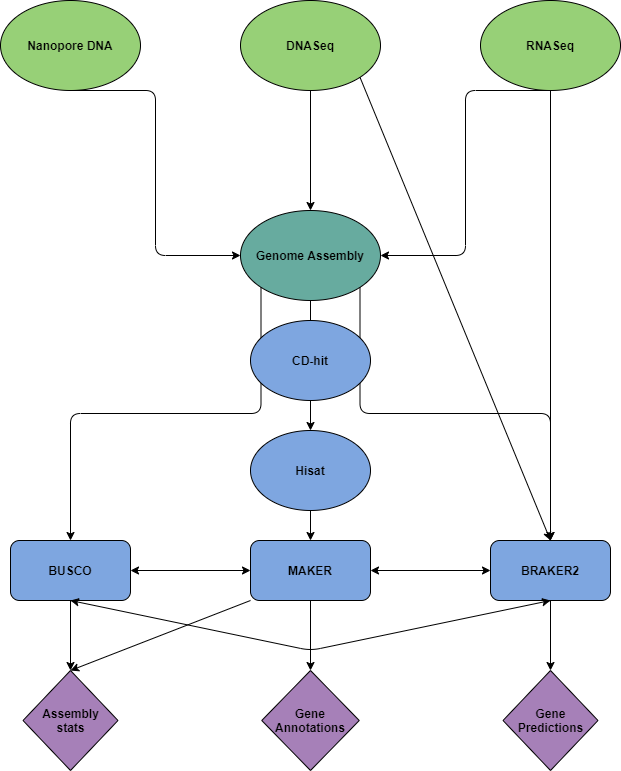

The diagram above was exported from draw.io. Its source (the exported page's mxGraphModel, read from the mxfile embedded in the PNG):
<mxGraphModel dx="1422" dy="713" grid="1" gridSize="10" guides="1" tooltips="1" connect="1" arrows="1" fold="1" page="1" pageScale="1" pageWidth="827" pageHeight="1169" math="0" shadow="0">
  <root>
    <mxCell id="WIyWlLk6GJQsqaUBKTNV-0" />
    <mxCell id="WIyWlLk6GJQsqaUBKTNV-1" parent="WIyWlLk6GJQsqaUBKTNV-0" />
    <mxCell id="spgzk65zc-CwRZWzGh7G-23" style="edgeStyle=orthogonalEdgeStyle;rounded=0;orthogonalLoop=1;jettySize=auto;html=1;entryX=0.5;entryY=0;entryDx=0;entryDy=0;" parent="WIyWlLk6GJQsqaUBKTNV-1" source="FV4wR-Aw_9MgvEnFn_tJ-1" target="spgzk65zc-CwRZWzGh7G-9" edge="1">
      <mxGeometry relative="1" as="geometry" />
    </mxCell>
    <mxCell id="spgzk65zc-CwRZWzGh7G-0" value="&lt;b&gt;Genome Assembly&lt;/b&gt;" style="ellipse;whiteSpace=wrap;html=1;fillColor=#67AB9F;" parent="WIyWlLk6GJQsqaUBKTNV-1" vertex="1">
      <mxGeometry x="350" y="250" width="140" height="90" as="geometry" />
    </mxCell>
    <mxCell id="spgzk65zc-CwRZWzGh7G-48" style="edgeStyle=orthogonalEdgeStyle;rounded=0;orthogonalLoop=1;jettySize=auto;html=1;entryX=0.5;entryY=0;entryDx=0;entryDy=0;" parent="WIyWlLk6GJQsqaUBKTNV-1" source="spgzk65zc-CwRZWzGh7G-2" target="spgzk65zc-CwRZWzGh7G-44" edge="1">
      <mxGeometry relative="1" as="geometry" />
    </mxCell>
    <mxCell id="spgzk65zc-CwRZWzGh7G-2" value="&lt;b&gt;BUSCO&lt;/b&gt;" style="rounded=1;whiteSpace=wrap;html=1;fillColor=#7EA6E0;" parent="WIyWlLk6GJQsqaUBKTNV-1" vertex="1">
      <mxGeometry x="120" y="580" width="120" height="60" as="geometry" />
    </mxCell>
    <mxCell id="spgzk65zc-CwRZWzGh7G-4" value="&lt;b&gt;Nanopore DNA&lt;/b&gt;" style="ellipse;whiteSpace=wrap;html=1;fillColor=#97D077;" parent="WIyWlLk6GJQsqaUBKTNV-1" vertex="1">
      <mxGeometry x="110" y="40" width="140" height="90" as="geometry" />
    </mxCell>
    <mxCell id="spgzk65zc-CwRZWzGh7G-18" style="edgeStyle=orthogonalEdgeStyle;rounded=0;orthogonalLoop=1;jettySize=auto;html=1;entryX=0.5;entryY=0;entryDx=0;entryDy=0;" parent="WIyWlLk6GJQsqaUBKTNV-1" source="spgzk65zc-CwRZWzGh7G-5" target="spgzk65zc-CwRZWzGh7G-0" edge="1">
      <mxGeometry relative="1" as="geometry" />
    </mxCell>
    <mxCell id="spgzk65zc-CwRZWzGh7G-5" value="&lt;b&gt;DNASeq&lt;/b&gt;" style="ellipse;whiteSpace=wrap;html=1;fillColor=#97D077;" parent="WIyWlLk6GJQsqaUBKTNV-1" vertex="1">
      <mxGeometry x="350" y="40" width="140" height="90" as="geometry" />
    </mxCell>
    <mxCell id="spgzk65zc-CwRZWzGh7G-49" style="edgeStyle=orthogonalEdgeStyle;rounded=0;orthogonalLoop=1;jettySize=auto;html=1;entryX=0.5;entryY=0;entryDx=0;entryDy=0;" parent="WIyWlLk6GJQsqaUBKTNV-1" source="spgzk65zc-CwRZWzGh7G-9" target="spgzk65zc-CwRZWzGh7G-42" edge="1">
      <mxGeometry relative="1" as="geometry" />
    </mxCell>
    <mxCell id="spgzk65zc-CwRZWzGh7G-9" value="&lt;b&gt;MAKER&lt;/b&gt;" style="rounded=1;whiteSpace=wrap;html=1;fillColor=#7EA6E0;" parent="WIyWlLk6GJQsqaUBKTNV-1" vertex="1">
      <mxGeometry x="360" y="580" width="120" height="60" as="geometry" />
    </mxCell>
    <mxCell id="spgzk65zc-CwRZWzGh7G-50" style="edgeStyle=orthogonalEdgeStyle;rounded=0;orthogonalLoop=1;jettySize=auto;html=1;entryX=0.5;entryY=0;entryDx=0;entryDy=0;" parent="WIyWlLk6GJQsqaUBKTNV-1" source="spgzk65zc-CwRZWzGh7G-10" target="spgzk65zc-CwRZWzGh7G-47" edge="1">
      <mxGeometry relative="1" as="geometry" />
    </mxCell>
    <mxCell id="spgzk65zc-CwRZWzGh7G-10" value="&lt;b&gt;BRAKER2&lt;/b&gt;" style="rounded=1;whiteSpace=wrap;html=1;fillColor=#7EA6E0;" parent="WIyWlLk6GJQsqaUBKTNV-1" vertex="1">
      <mxGeometry x="600" y="580" width="120" height="60" as="geometry" />
    </mxCell>
    <mxCell id="spgzk65zc-CwRZWzGh7G-30" style="edgeStyle=orthogonalEdgeStyle;rounded=0;orthogonalLoop=1;jettySize=auto;html=1;entryX=0.5;entryY=0;entryDx=0;entryDy=0;" parent="WIyWlLk6GJQsqaUBKTNV-1" source="spgzk65zc-CwRZWzGh7G-11" target="spgzk65zc-CwRZWzGh7G-10" edge="1">
      <mxGeometry relative="1" as="geometry" />
    </mxCell>
    <mxCell id="spgzk65zc-CwRZWzGh7G-11" value="&lt;b&gt;RNASeq&lt;/b&gt;" style="ellipse;whiteSpace=wrap;html=1;fillColor=#97D077;" parent="WIyWlLk6GJQsqaUBKTNV-1" vertex="1">
      <mxGeometry x="590" y="40" width="140" height="90" as="geometry" />
    </mxCell>
    <mxCell id="spgzk65zc-CwRZWzGh7G-17" value="" style="edgeStyle=elbowEdgeStyle;elbow=horizontal;endArrow=classic;html=1;exitX=0.5;exitY=1;exitDx=0;exitDy=0;entryX=0;entryY=0.5;entryDx=0;entryDy=0;" parent="WIyWlLk6GJQsqaUBKTNV-1" source="spgzk65zc-CwRZWzGh7G-4" target="spgzk65zc-CwRZWzGh7G-0" edge="1">
      <mxGeometry width="50" height="50" relative="1" as="geometry">
        <mxPoint x="170" y="240" as="sourcePoint" />
        <mxPoint x="220" y="190" as="targetPoint" />
      </mxGeometry>
    </mxCell>
    <mxCell id="spgzk65zc-CwRZWzGh7G-19" value="" style="edgeStyle=elbowEdgeStyle;elbow=horizontal;endArrow=classic;html=1;exitX=0.5;exitY=1;exitDx=0;exitDy=0;entryX=1;entryY=0.5;entryDx=0;entryDy=0;" parent="WIyWlLk6GJQsqaUBKTNV-1" source="spgzk65zc-CwRZWzGh7G-11" target="spgzk65zc-CwRZWzGh7G-0" edge="1">
      <mxGeometry width="50" height="50" relative="1" as="geometry">
        <mxPoint x="390" y="400" as="sourcePoint" />
        <mxPoint x="440" y="350" as="targetPoint" />
      </mxGeometry>
    </mxCell>
    <mxCell id="spgzk65zc-CwRZWzGh7G-22" value="" style="edgeStyle=elbowEdgeStyle;elbow=vertical;endArrow=classic;html=1;exitX=0;exitY=1;exitDx=0;exitDy=0;entryX=0.5;entryY=0;entryDx=0;entryDy=0;" parent="WIyWlLk6GJQsqaUBKTNV-1" source="spgzk65zc-CwRZWzGh7G-0" target="spgzk65zc-CwRZWzGh7G-2" edge="1">
      <mxGeometry width="50" height="50" relative="1" as="geometry">
        <mxPoint x="390" y="400" as="sourcePoint" />
        <mxPoint x="440" y="350" as="targetPoint" />
      </mxGeometry>
    </mxCell>
    <mxCell id="spgzk65zc-CwRZWzGh7G-24" value="" style="edgeStyle=elbowEdgeStyle;elbow=vertical;endArrow=classic;html=1;entryX=0.5;entryY=0;entryDx=0;entryDy=0;exitX=1;exitY=1;exitDx=0;exitDy=0;" parent="WIyWlLk6GJQsqaUBKTNV-1" source="spgzk65zc-CwRZWzGh7G-0" target="spgzk65zc-CwRZWzGh7G-10" edge="1">
      <mxGeometry width="50" height="50" relative="1" as="geometry">
        <mxPoint x="390" y="400" as="sourcePoint" />
        <mxPoint x="440" y="350" as="targetPoint" />
      </mxGeometry>
    </mxCell>
    <mxCell id="spgzk65zc-CwRZWzGh7G-34" value="" style="endArrow=classic;html=1;exitX=1;exitY=1;exitDx=0;exitDy=0;entryX=0.5;entryY=0;entryDx=0;entryDy=0;" parent="WIyWlLk6GJQsqaUBKTNV-1" source="spgzk65zc-CwRZWzGh7G-5" target="spgzk65zc-CwRZWzGh7G-10" edge="1">
      <mxGeometry width="50" height="50" relative="1" as="geometry">
        <mxPoint x="380.5025253169324" y="126.8198051534007" as="sourcePoint" />
        <mxPoint x="660" y="280" as="targetPoint" />
      </mxGeometry>
    </mxCell>
    <mxCell id="spgzk65zc-CwRZWzGh7G-35" value="" style="endArrow=classic;startArrow=classic;html=1;exitX=1;exitY=0.5;exitDx=0;exitDy=0;entryX=0;entryY=0.5;entryDx=0;entryDy=0;" parent="WIyWlLk6GJQsqaUBKTNV-1" source="spgzk65zc-CwRZWzGh7G-2" target="spgzk65zc-CwRZWzGh7G-9" edge="1">
      <mxGeometry width="50" height="50" relative="1" as="geometry">
        <mxPoint x="390" y="400" as="sourcePoint" />
        <mxPoint x="440" y="350" as="targetPoint" />
      </mxGeometry>
    </mxCell>
    <mxCell id="spgzk65zc-CwRZWzGh7G-36" value="" style="endArrow=classic;startArrow=classic;html=1;" parent="WIyWlLk6GJQsqaUBKTNV-1" target="spgzk65zc-CwRZWzGh7G-10" edge="1">
      <mxGeometry width="50" height="50" relative="1" as="geometry">
        <mxPoint x="480" y="610" as="sourcePoint" />
        <mxPoint x="370" y="620" as="targetPoint" />
      </mxGeometry>
    </mxCell>
    <mxCell id="spgzk65zc-CwRZWzGh7G-38" value="" style="endArrow=classic;startArrow=classic;html=1;exitX=0.5;exitY=1;exitDx=0;exitDy=0;entryX=0.5;entryY=1;entryDx=0;entryDy=0;" parent="WIyWlLk6GJQsqaUBKTNV-1" source="spgzk65zc-CwRZWzGh7G-2" target="spgzk65zc-CwRZWzGh7G-10" edge="1">
      <mxGeometry width="50" height="50" relative="1" as="geometry">
        <mxPoint x="390" y="490" as="sourcePoint" />
        <mxPoint x="440" y="440" as="targetPoint" />
        <Array as="points">
          <mxPoint x="420" y="690" />
        </Array>
      </mxGeometry>
    </mxCell>
    <mxCell id="spgzk65zc-CwRZWzGh7G-42" value="&lt;b&gt;Gene Annotations&lt;/b&gt;" style="rhombus;whiteSpace=wrap;html=1;fillColor=#A680B8;" parent="WIyWlLk6GJQsqaUBKTNV-1" vertex="1">
      <mxGeometry x="371.25" y="710" width="97.5" height="100" as="geometry" />
    </mxCell>
    <mxCell id="spgzk65zc-CwRZWzGh7G-44" value="&lt;b&gt;Assembly&lt;br&gt;stats&lt;br&gt;&lt;/b&gt;" style="rhombus;whiteSpace=wrap;html=1;fillColor=#A680B8;" parent="WIyWlLk6GJQsqaUBKTNV-1" vertex="1">
      <mxGeometry x="132.5" y="710" width="95" height="100" as="geometry" />
    </mxCell>
    <mxCell id="spgzk65zc-CwRZWzGh7G-47" value="&lt;b&gt;Gene Predictions&lt;/b&gt;" style="rhombus;whiteSpace=wrap;html=1;fillColor=#A680B8;" parent="WIyWlLk6GJQsqaUBKTNV-1" vertex="1">
      <mxGeometry x="612.5" y="710" width="95" height="100" as="geometry" />
    </mxCell>
    <mxCell id="spgzk65zc-CwRZWzGh7G-51" value="" style="endArrow=classic;html=1;exitX=0;exitY=1;exitDx=0;exitDy=0;entryX=0.5;entryY=0;entryDx=0;entryDy=0;" parent="WIyWlLk6GJQsqaUBKTNV-1" source="spgzk65zc-CwRZWzGh7G-9" target="spgzk65zc-CwRZWzGh7G-44" edge="1">
      <mxGeometry width="50" height="50" relative="1" as="geometry">
        <mxPoint x="390" y="400" as="sourcePoint" />
        <mxPoint x="440" y="350" as="targetPoint" />
      </mxGeometry>
    </mxCell>
    <mxCell id="FV4wR-Aw_9MgvEnFn_tJ-1" value="&lt;b&gt;Hisat&lt;/b&gt;" style="ellipse;whiteSpace=wrap;html=1;fillColor=#7EA6E0;" vertex="1" parent="WIyWlLk6GJQsqaUBKTNV-1">
      <mxGeometry x="360" y="470" width="120" height="80" as="geometry" />
    </mxCell>
    <mxCell id="FV4wR-Aw_9MgvEnFn_tJ-3" style="edgeStyle=orthogonalEdgeStyle;rounded=0;orthogonalLoop=1;jettySize=auto;html=1;entryX=0.5;entryY=0;entryDx=0;entryDy=0;" edge="1" parent="WIyWlLk6GJQsqaUBKTNV-1" source="spgzk65zc-CwRZWzGh7G-0" target="FV4wR-Aw_9MgvEnFn_tJ-1">
      <mxGeometry relative="1" as="geometry">
        <mxPoint x="420" y="340" as="sourcePoint" />
        <mxPoint x="420" y="580" as="targetPoint" />
      </mxGeometry>
    </mxCell>
    <mxCell id="FV4wR-Aw_9MgvEnFn_tJ-0" value="&lt;b&gt;CD-hit&lt;/b&gt;" style="ellipse;whiteSpace=wrap;html=1;fillColor=#7EA6E0;" vertex="1" parent="WIyWlLk6GJQsqaUBKTNV-1">
      <mxGeometry x="360" y="360" width="120" height="80" as="geometry" />
    </mxCell>
  </root>
</mxGraphModel>